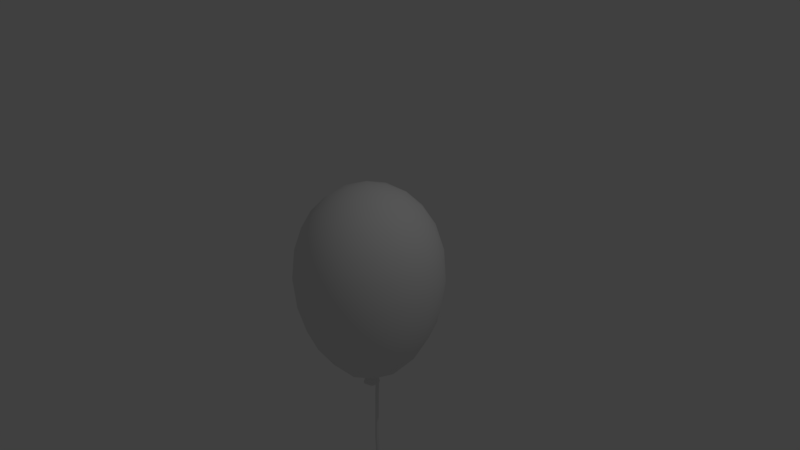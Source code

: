 # Source: Balloon.blend  (saved by Blender 2.79.0; exported with 4.5.12 LTS)
import bpy
from mathutils import Matrix  # noqa: F401  (used for matrix-valued properties, if any)

bpy.ops.wm.read_factory_settings(use_empty=True)
scene = bpy.context.scene
scene.name = 'Scene'

# ---- collections
col_collection_1 = bpy.data.collections.new('Collection 1'); scene.collection.children.link(col_collection_1)

# ---- world
world_world = bpy.data.worlds.new('World'); scene.world = world_world
world_world.color = (0.05088, 0.05088, 0.05088)
world_world.use_sun_shadow = False
world_world.sun_shadow_jitter_overblur = 0.0
world_world.cycles.sampling_method = 'MANUAL'

# ---- cameras
cam_camera = bpy.data.cameras.new('Camera')
cam_camera.clip_end = 100.0
cam_camera.lens = 35.0
cam_camera.sensor_width = 32.0
cam_camera.sensor_height = 18.0
cam_camera.ortho_scale = 7.314
cam_camera.dof.focus_distance = 0.0
cam_camera.dof.aperture_fstop = 128.0

# ---- lights
light_lamp = bpy.data.lights.new('Lamp', 'POINT')
light_lamp.transmission_factor = 0.0
light_lamp.cutoff_distance = 30.0
light_lamp.energy = 100.0
light_lamp.shadow_buffer_clip_start = 1.001
light_lamp.shadow_soft_size = 0.1
light_lamp.shadow_maximum_resolution = 0.006
light_lamp.use_absolute_resolution = True

# ---- meshes
me_cylinder_001 = bpy.data.meshes.new('Cylinder.001')
me_cylinder_001.from_pydata([(0.0, 1.0, -1.0), (0.0, 1.0, 1.0), (0.9511, 0.309, -1.0), (0.9511, 0.309, 1.0), (0.5878, -0.809, -1.0), (0.5878, -0.809, 1.0), (-0.5878, -0.809, -1.0), (-0.5878, -0.809, 1.0), (-0.9511, 0.309, -1.0), (-0.9511, 0.309, 1.0), (2.854e-07, -0.7204, -5.852), (0.9511, -1.349, -5.564), (0.5878, -2.365, -5.099), (-0.5878, -2.365, -5.099), (-0.9511, -1.349, -5.564), (7.446e-09, -1.684, -7.225), (0.9511, -2.165, -6.729), (0.5878, -2.943, -5.926), (-0.5878, -2.943, -5.926), (-0.9511, -2.165, -6.729), (2.655e-08, -8.531, -13.86), (0.9511, -9.012, -13.36), (0.5878, -9.79, -12.56), (-0.5878, -9.79, -12.56), (-0.9511, -9.012, -13.36), (1.079e-09, -28.41, -34.56), (0.9511, -28.89, -34.06), (0.5878, -29.66, -33.26), (-0.5878, -29.66, -33.26), (-0.9511, -28.89, -34.06), (-5.23e-05, -49.38, -59.55), (0.951, -49.86, -59.06), (0.5877, -50.63, -58.25), (-0.5878, -50.63, -58.25), (-0.9511, -49.86, -59.06), (-5.231e-05, -106.2, -125.8), (0.951, -106.7, -125.3), (0.5877, -107.5, -124.5), (-0.5878, -107.5, -124.5), (-0.9511, -106.7, -125.3), (3.218, -0.8078, 1.603), (2.106, -0.203, 2.252), (0.3067, -0.434, 2.004), (0.3067, -1.182, 1.201), (2.106, -1.413, 0.9534), (0.9939, 1.432, -0.4835), (0.6503, 1.263, 0.8867), (0.09433, -0.2201, 1.805), (0.09433, -0.9677, 1.002), (0.6503, 0.05333, -0.4121), (-2.604, 0.5765, 0.3134), (-1.705, 0.7031, 1.408), (-0.2493, -0.3018, 1.881), (-0.2493, -1.049, 1.078), (-1.705, -0.5066, 0.1095), (-2.604, -2.192, 2.892), (-1.705, -1.109, 3.096), (-0.2493, -0.5662, 2.127), (-0.2493, -1.314, 1.325), (-1.705, -2.319, 1.797), (0.9939, -3.048, 3.689), (0.6503, -1.669, 3.618), (0.09433, -0.6479, 2.203), (0.09433, -1.396, 1.401), (0.6503, -2.879, 2.319)], [], [(0, 1, 3, 2), (2, 3, 5, 4), (4, 5, 7, 6), (3, 1, 9, 7, 5), (6, 7, 9, 8), (8, 9, 1, 0), (6, 8, 14, 13), (14, 10, 15, 19), (2, 4, 12, 11), (8, 0, 10, 14), (0, 2, 11, 10), (4, 6, 13, 12), (18, 19, 24, 23), (12, 13, 18, 17), (10, 11, 16, 15), (13, 14, 19, 18), (11, 12, 17, 16), (24, 20, 25, 29), (16, 17, 22, 21), (19, 15, 20, 24), (17, 18, 23, 22), (15, 16, 21, 20), (25, 26, 31, 30), (22, 23, 28, 27), (20, 21, 26, 25), (23, 24, 29, 28), (21, 22, 27, 26), (31, 32, 37, 36), (28, 29, 34, 33), (26, 27, 32, 31), (29, 25, 30, 34), (27, 28, 33, 32), (35, 36, 37, 38, 39), (34, 30, 35, 39), (32, 33, 38, 37), (30, 31, 36, 35), (33, 34, 39, 38), (40, 45, 46, 41), (41, 46, 47, 42), (42, 47, 48, 43), (43, 48, 49, 44), (44, 49, 45, 40), (45, 50, 51, 46), (46, 51, 52, 47), (47, 52, 53, 48), (48, 53, 54, 49), (49, 54, 50, 45), (50, 55, 56, 51), (51, 56, 57, 52), (52, 57, 58, 53), (53, 58, 59, 54), (54, 59, 55, 50), (55, 60, 61, 56), (56, 61, 62, 57), (57, 62, 63, 58), (58, 63, 64, 59), (59, 64, 60, 55), (60, 40, 41, 61), (61, 41, 42, 62), (62, 42, 43, 63), (63, 43, 44, 64), (64, 44, 40, 60)])
me_cylinder_001.use_remesh_preserve_volume = False
me_cylinder_001.use_remesh_preserve_attributes = False
me_cylinder_001.use_mirror_vertex_groups = False
me_cylinder_001.update()
me_icosphere = bpy.data.meshes.new('Icosphere')
me_icosphere.from_pydata([(0.7236, -0.5257, -0.9352), (-0.2764, -0.8506, -0.9352), (-0.8944, 0.0, -0.9351), (-0.2764, 0.8506, -0.9352), (0.7236, 0.5257, -0.9352), (0.2764, -0.8506, 0.2881), (-0.7236, -0.5257, 0.2881), (-0.7236, 0.5257, 0.2881), (0.2764, 0.8506, 0.2881), (0.8944, 0.0, 0.288), (0.0, 0.0, 0.9478), (-0.2328, -0.7166, -1.26), (-0.1625, -0.5, -1.576), (-0.07761, -0.2389, -1.781), (0.2032, -0.1476, -1.781), (0.4253, -0.309, -1.576), (0.6095, -0.4429, -1.26), (0.5319, -0.6817, -1.018), (0.2629, -0.809, -1.054), (-0.02964, -0.8642, -1.018), (0.8127, 0.2952, -1.018), (0.8506, 0.0, -1.054), (0.8127, -0.2952, -1.018), (0.2032, 0.1476, -1.781), (0.4253, 0.309, -1.576), (0.6095, 0.4429, -1.26), (-0.7534, 0.0, -1.26), (-0.5257, 0.0, -1.576), (-0.2511, 0.0, -1.781), (-0.484, -0.7166, -1.018), (-0.6882, -0.5, -1.054), (-0.8311, -0.2389, -1.018), (-0.2328, 0.7166, -1.26), (-0.1625, 0.5, -1.576), (-0.07761, 0.2389, -1.781), (-0.8311, 0.2389, -1.018), (-0.6882, 0.5, -1.054), (-0.484, 0.7166, -1.018), (-0.02964, 0.8642, -1.018), (0.2629, 0.809, -1.054), (0.5319, 0.6817, -1.018), (0.9566, -0.1476, 0.03803), (0.9511, -0.309, -0.296), (0.8607, -0.4429, -0.6473), (0.8607, 0.4429, -0.6473), (0.9511, 0.309, -0.296), (0.9566, 0.1476, 0.03803), (0.1552, -0.9554, 0.03804), (0.0, -1.0, -0.296), (-0.1552, -0.9554, -0.6473), (0.6872, -0.6817, -0.6473), (0.5878, -0.809, -0.296), (0.436, -0.8642, 0.03804), (-0.8607, -0.4429, 0.03803), (-0.9511, -0.309, -0.296), (-0.9566, -0.1476, -0.6473), (-0.436, -0.8642, -0.6473), (-0.5878, -0.809, -0.296), (-0.6872, -0.6817, 0.03804), (-0.6872, 0.6817, 0.03804), (-0.5878, 0.809, -0.296), (-0.436, 0.8642, -0.6473), (-0.9566, 0.1476, -0.6473), (-0.9511, 0.309, -0.296), (-0.8607, 0.4429, 0.03803), (0.436, 0.8642, 0.03804), (0.5878, 0.809, -0.296), (0.6872, 0.6817, -0.6473), (-0.1552, 0.9554, -0.6473), (0.0, 1.0, -0.296), (0.1552, 0.9554, 0.03804), (0.8311, -0.2389, 0.3567), (0.6882, -0.5, 0.3857), (0.484, -0.7166, 0.3567), (0.02964, -0.8642, 0.3567), (-0.2629, -0.809, 0.3857), (-0.5319, -0.6817, 0.3567), (-0.8127, -0.2952, 0.3567), (-0.8506, 0.0, 0.3857), (-0.8127, 0.2952, 0.3567), (-0.5319, 0.6817, 0.3567), (-0.2629, 0.809, 0.3857), (0.02964, 0.8642, 0.3567), (0.484, 0.7166, 0.3567), (0.6882, 0.5, 0.3857), (0.8311, 0.2389, 0.3567), (0.07761, -0.2389, 0.9112), (0.1625, -0.5, 0.7757), (0.2328, -0.7166, 0.5466), (0.7534, 0.0, 0.5466), (0.5257, 0.0, 0.7757), (0.2511, 0.0, 0.9112), (-0.2032, -0.1476, 0.9112), (-0.4253, -0.309, 0.7757), (-0.6095, -0.4429, 0.5466), (-0.2032, 0.1476, 0.9112), (-0.4253, 0.309, 0.7757), (-0.6095, 0.4429, 0.5466), (0.07761, 0.2389, 0.9112), (0.1625, 0.5, 0.7757), (0.2328, 0.7166, 0.5466), (0.3618, 0.2629, 0.8266), (0.6382, 0.2629, 0.6258), (0.4472, 0.5257, 0.6258), (-0.1382, 0.4253, 0.8266), (-0.05279, 0.6882, 0.6259), (-0.3618, 0.5878, 0.6259), (-0.4472, 0.0, 0.8266), (-0.6708, 0.1625, 0.6258), (-0.6708, -0.1625, 0.6258), (-0.1382, -0.4253, 0.8266), (-0.3618, -0.5878, 0.6259), (-0.05279, -0.6882, 0.6259), (0.3618, -0.2629, 0.8266), (0.4472, -0.5257, 0.6258), (0.6382, -0.2629, 0.6258), (0.8618, 0.4253, 0.07074), (0.809, 0.5878, -0.296), (0.6708, 0.6882, 0.07074), (-0.1382, 0.9511, 0.07074), (-0.309, 0.9511, -0.296), (-0.4472, 0.8506, 0.07074), (-0.9472, 0.1625, 0.07074), (-1.0, -3.608e-07, -0.296), (-0.9472, -0.1625, 0.07074), (-0.4472, -0.8506, 0.07074), (-0.309, -0.9511, -0.296), (-0.1382, -0.9511, 0.07074), (0.6708, -0.6882, 0.07074), (0.809, -0.5878, -0.296), (0.8618, -0.4253, 0.07073), (0.309, 0.9511, -0.296), (0.4472, 0.8506, -0.6836), (0.1382, 0.9511, -0.6836), (-0.809, 0.5878, -0.296), (-0.6708, 0.6882, -0.6836), (-0.8618, 0.4253, -0.6836), (-0.809, -0.5878, -0.296), (-0.8618, -0.4253, -0.6836), (-0.6708, -0.6882, -0.6836), (0.309, -0.9511, -0.296), (0.1382, -0.9511, -0.6836), (0.4472, -0.8506, -0.6836), (1.0, 0.0, -0.296), (0.9472, -0.1625, -0.6836), (0.9472, 0.1625, -0.6836), (0.3618, 0.5878, -1.366), (0.1382, 0.4253, -1.651), (0.05279, 0.6882, -1.366), (-0.4472, 0.5257, -1.366), (-0.3618, 0.2629, -1.651), (-0.6382, 0.2629, -1.366), (-0.6382, -0.2629, -1.366), (-0.3618, -0.2629, -1.651), (-0.4472, -0.5257, -1.366), (0.6708, 0.1625, -1.366), (0.6708, -0.1625, -1.366), (0.4472, -7.38e-07, -1.651), (0.05279, -0.6882, -1.366), (0.1382, -0.4253, -1.651), (0.3618, -0.5878, -1.366), (-0.02915, -0.04795, -1.821), (-0.004533, -0.0559, -1.821), (-0.0245, -0.07539, -1.818), (0.03653, -0.04256, -1.821), (0.05176, -0.02176, -1.821), (0.06413, -0.04659, -1.818), (0.05176, 0.02176, -1.821), (0.03649, 0.04257, -1.821), (0.06413, 0.04659, -1.818), (-0.05464, 0.01286, -1.821), (-0.05461, -0.0129, -1.821), (-0.07927, 0.0, -1.818), (-0.0045, 0.05589, -1.821), (-0.02911, 0.04799, -1.821), (-0.0245, 0.07539, -1.818), (-0.02433, -0.04863, -1.842), (0.0002838, -0.05658, -1.842), (0.04134, -0.04324, -1.842), (0.05658, -0.02244, -1.842), (0.05658, 0.02108, -1.842), (0.04131, 0.04189, -1.842), (-0.04982, 0.01218, -1.842), (-0.04979, -0.01359, -1.842), (0.0003183, 0.05521, -1.842), (-0.0243, 0.04731, -1.842), (-0.04173, -0.1022, -1.977), (-0.01712, -0.1101, -1.977), (0.0869, -0.07634, -1.977), (0.1021, -0.05554, -1.977), (0.1021, 0.05418, -1.977), (0.08687, 0.07499, -1.977), (-0.1061, 0.01218, -1.977), (-0.1061, -0.01359, -1.977), (-0.01708, 0.1088, -1.977), (-0.0417, 0.1009, -1.977), (-0.0421, -0.1033, -2.001), (-0.01749, -0.1113, -2.001), (0.08668, -0.07743, -2.001), (0.1031, -0.05492, -2.001), (0.1031, 0.05356, -2.001), (0.08666, 0.07607, -2.001), (-0.1066, 0.01323, -2.001), (-0.1065, -0.01462, -2.001), (-0.01627, 0.1095, -2.001), (-0.04283, 0.1009, -2.001), (0.03117, -0.0006821, -1.983), (0.01081, -0.02419, -1.983), (-0.01378, -0.01617, -1.983), (-0.01651, 0.01481, -1.983), (0.01296, 0.02438, -1.983)], [], [(178, 177, 187, 188), (0, 16, 22), (167, 165, 179, 180), (170, 174, 185, 182), (173, 168, 181, 184), (0, 22, 43), (1, 19, 49), (2, 31, 55), (3, 37, 61), (4, 40, 67), (0, 43, 50), (1, 49, 56), (2, 55, 62), (3, 61, 68), (4, 67, 44), (5, 73, 88), (6, 76, 94), (7, 79, 97), (8, 82, 100), (9, 85, 89), (91, 98, 10), (90, 101, 91), (89, 102, 90), (91, 101, 98), (101, 99, 98), (90, 102, 101), (102, 103, 101), (101, 103, 99), (103, 100, 99), (89, 85, 102), (85, 84, 102), (102, 84, 103), (84, 83, 103), (103, 83, 100), (83, 8, 100), (98, 95, 10), (99, 104, 98), (100, 105, 99), (98, 104, 95), (104, 96, 95), (99, 105, 104), (105, 106, 104), (104, 106, 96), (106, 97, 96), (100, 82, 105), (82, 81, 105), (105, 81, 106), (81, 80, 106), (106, 80, 97), (80, 7, 97), (95, 92, 10), (96, 107, 95), (97, 108, 96), (95, 107, 92), (107, 93, 92), (96, 108, 107), (108, 109, 107), (107, 109, 93), (109, 94, 93), (97, 79, 108), (79, 78, 108), (108, 78, 109), (78, 77, 109), (109, 77, 94), (77, 6, 94), (92, 86, 10), (93, 110, 92), (94, 111, 93), (92, 110, 86), (110, 87, 86), (93, 111, 110), (111, 112, 110), (110, 112, 87), (112, 88, 87), (94, 76, 111), (76, 75, 111), (111, 75, 112), (75, 74, 112), (112, 74, 88), (74, 5, 88), (86, 91, 10), (87, 113, 86), (88, 114, 87), (86, 113, 91), (113, 90, 91), (87, 114, 113), (114, 115, 113), (113, 115, 90), (115, 89, 90), (88, 73, 114), (73, 72, 114), (114, 72, 115), (72, 71, 115), (115, 71, 89), (71, 9, 89), (46, 85, 9), (45, 116, 46), (44, 117, 45), (46, 116, 85), (116, 84, 85), (45, 117, 116), (117, 118, 116), (116, 118, 84), (118, 83, 84), (44, 67, 117), (67, 66, 117), (117, 66, 118), (66, 65, 118), (118, 65, 83), (65, 8, 83), (70, 82, 8), (69, 119, 70), (68, 120, 69), (70, 119, 82), (119, 81, 82), (69, 120, 119), (120, 121, 119), (119, 121, 81), (121, 80, 81), (68, 61, 120), (61, 60, 120), (120, 60, 121), (60, 59, 121), (121, 59, 80), (59, 7, 80), (64, 79, 7), (63, 122, 64), (62, 123, 63), (64, 122, 79), (122, 78, 79), (63, 123, 122), (123, 124, 122), (122, 124, 78), (124, 77, 78), (62, 55, 123), (55, 54, 123), (123, 54, 124), (54, 53, 124), (124, 53, 77), (53, 6, 77), (58, 76, 6), (57, 125, 58), (56, 126, 57), (58, 125, 76), (125, 75, 76), (57, 126, 125), (126, 127, 125), (125, 127, 75), (127, 74, 75), (56, 49, 126), (49, 48, 126), (126, 48, 127), (48, 47, 127), (127, 47, 74), (47, 5, 74), (52, 73, 5), (51, 128, 52), (50, 129, 51), (52, 128, 73), (128, 72, 73), (51, 129, 128), (129, 130, 128), (128, 130, 72), (130, 71, 72), (50, 43, 129), (43, 42, 129), (129, 42, 130), (42, 41, 130), (130, 41, 71), (41, 9, 71), (65, 70, 8), (66, 131, 65), (67, 132, 66), (65, 131, 70), (131, 69, 70), (66, 132, 131), (132, 133, 131), (131, 133, 69), (133, 68, 69), (67, 40, 132), (40, 39, 132), (132, 39, 133), (39, 38, 133), (133, 38, 68), (38, 3, 68), (59, 64, 7), (60, 134, 59), (61, 135, 60), (59, 134, 64), (134, 63, 64), (60, 135, 134), (135, 136, 134), (134, 136, 63), (136, 62, 63), (61, 37, 135), (37, 36, 135), (135, 36, 136), (36, 35, 136), (136, 35, 62), (35, 2, 62), (53, 58, 6), (54, 137, 53), (55, 138, 54), (53, 137, 58), (137, 57, 58), (54, 138, 137), (138, 139, 137), (137, 139, 57), (139, 56, 57), (55, 31, 138), (31, 30, 138), (138, 30, 139), (30, 29, 139), (139, 29, 56), (29, 1, 56), (47, 52, 5), (48, 140, 47), (49, 141, 48), (47, 140, 52), (140, 51, 52), (48, 141, 140), (141, 142, 140), (140, 142, 51), (142, 50, 51), (49, 19, 141), (19, 18, 141), (141, 18, 142), (18, 17, 142), (142, 17, 50), (17, 0, 50), (41, 46, 9), (42, 143, 41), (43, 144, 42), (41, 143, 46), (143, 45, 46), (42, 144, 143), (144, 145, 143), (143, 145, 45), (145, 44, 45), (43, 22, 144), (22, 21, 144), (144, 21, 145), (21, 20, 145), (145, 20, 44), (20, 4, 44), (25, 40, 4), (24, 146, 25), (23, 147, 24), (25, 146, 40), (146, 39, 40), (24, 147, 146), (147, 148, 146), (146, 148, 39), (148, 38, 39), (23, 34, 147), (34, 33, 147), (147, 33, 148), (33, 32, 148), (148, 32, 38), (32, 3, 38), (32, 37, 3), (33, 149, 32), (34, 150, 33), (32, 149, 37), (149, 36, 37), (33, 150, 149), (150, 151, 149), (149, 151, 36), (151, 35, 36), (34, 28, 150), (28, 27, 150), (150, 27, 151), (27, 26, 151), (151, 26, 35), (26, 2, 35), (26, 31, 2), (27, 152, 26), (28, 153, 27), (26, 152, 31), (152, 30, 31), (27, 153, 152), (153, 154, 152), (152, 154, 30), (154, 29, 30), (28, 13, 153), (13, 12, 153), (153, 12, 154), (12, 11, 154), (154, 11, 29), (11, 1, 29), (20, 25, 4), (21, 155, 20), (22, 156, 21), (20, 155, 25), (155, 24, 25), (21, 156, 155), (156, 157, 155), (155, 157, 24), (157, 23, 24), (22, 16, 156), (16, 15, 156), (156, 15, 157), (15, 14, 157), (157, 14, 23), (161, 171, 183, 176), (11, 19, 1), (12, 158, 11), (13, 159, 12), (11, 158, 19), (158, 18, 19), (12, 159, 158), (159, 160, 158), (158, 160, 18), (160, 17, 18), (13, 14, 159), (14, 15, 159), (159, 15, 160), (15, 16, 160), (160, 16, 17), (16, 0, 17), (14, 13, 163, 162, 164, 166), (28, 34, 175, 174, 170, 172), (34, 23, 169, 168, 173, 175), (13, 28, 172, 171, 161, 163), (23, 14, 166, 165, 167, 169), (176, 183, 193, 186), (188, 187, 197, 198), (184, 181, 191, 194), (182, 185, 195, 192), (180, 179, 189, 190), (194, 191, 201, 204), (192, 195, 205, 202), (190, 189, 199, 200), (186, 193, 203, 196), (198, 197, 207), (200, 199, 206), (196, 203, 208), (204, 201, 210), (202, 205, 209), (161, 162, 163), (164, 165, 166), (167, 168, 169), (170, 171, 172), (173, 174, 175), (206, 207, 208, 209, 210), (179, 165, 164, 178), (161, 176, 177, 162), (183, 171, 170, 182), (173, 184, 185, 174), (167, 180, 181, 168), (189, 179, 178, 188), (176, 186, 187, 177), (193, 183, 182, 192), (184, 194, 195, 185), (191, 181, 180, 190), (201, 191, 190, 200), (188, 198, 199, 189), (205, 195, 194, 204), (197, 187, 186, 196), (192, 202, 203, 193), (206, 199, 198, 207), (207, 197, 196, 208), (202, 209, 208, 203), (204, 210, 209, 205), (210, 201, 200, 206), (164, 162, 177, 178)])
me_icosphere.polygons.foreach_set('use_smooth', [True] * 366)
me_icosphere.use_remesh_preserve_volume = False
me_icosphere.use_remesh_preserve_attributes = False
me_icosphere.use_mirror_vertex_groups = False
me_icosphere.update()

# ---- objects
ob_cylinder = bpy.data.objects.new('Cylinder', me_cylinder_001)
ob_icosphere = bpy.data.objects.new('Icosphere', me_icosphere)
ob_lamp = bpy.data.objects.new('Lamp', light_lamp)
ob_camera = bpy.data.objects.new('Camera', cam_camera)

# ---- transforms, parenting, visibility, modifiers, constraints
ob_cylinder.location = (0.0, 0.04216, -1.845)
ob_cylinder.rotation_euler = (0.7499, -0.0, 0.0)
ob_cylinder.scale = (0.02681, 0.02681, 0.02681)
ob_cylinder.lineart.crease_threshold = 0.0
ob_icosphere.location = (0.0, 0.0, 0.0)
ob_icosphere.lineart.crease_threshold = 0.0
_m = ob_icosphere.modifiers.new('EdgeSplit', 'EDGE_SPLIT')
ob_lamp.location = (4.076, 1.005, 5.904)
ob_lamp.rotation_euler = (0.6503, 0.05522, 1.866)
ob_lamp.lock_rotations_4d = False
ob_lamp.empty_display_type = 'ARROWS'
ob_lamp.color = (0.0, 0.0, 0.0, 0.0)
ob_lamp.lineart.crease_threshold = 0.0
ob_camera.location = (7.481, -6.508, 5.344)
ob_camera.rotation_euler = (1.109, 0.0, 0.8149)
ob_camera.lock_rotations_4d = False
ob_camera.empty_display_type = 'ARROWS'
ob_camera.color = (0.0, 0.0, 0.0, 0.0)
ob_camera.display_type = 'WIRE'
ob_camera.lineart.crease_threshold = 0.0

# ---- collection membership
col_collection_1.objects.link(ob_cylinder)
col_collection_1.objects.link(ob_icosphere)
col_collection_1.objects.link(ob_lamp)
col_collection_1.objects.link(ob_camera)

# ---- scene / render settings (as saved in the file)
scene.camera = ob_camera
scene.frame_start = 1; scene.frame_end = 250; scene.frame_set(1)
scene.render.engine = 'BLENDER_EEVEE_NEXT'
scene.render.resolution_percentage = 50
scene.render.dither_intensity = 0.0
scene.cycles.use_denoising = False
scene.cycles.samples = 128
scene.cycles.sampling_pattern = 'TABULATED_SOBOL'
scene.cycles.use_adaptive_sampling = False
scene.cycles.use_light_tree = False
scene.cycles.blur_glossy = 0.0
scene.cycles.sample_clamp_indirect = 0.0
scene.view_settings.view_transform = 'Standard'
bpy.context.view_layer.update()
